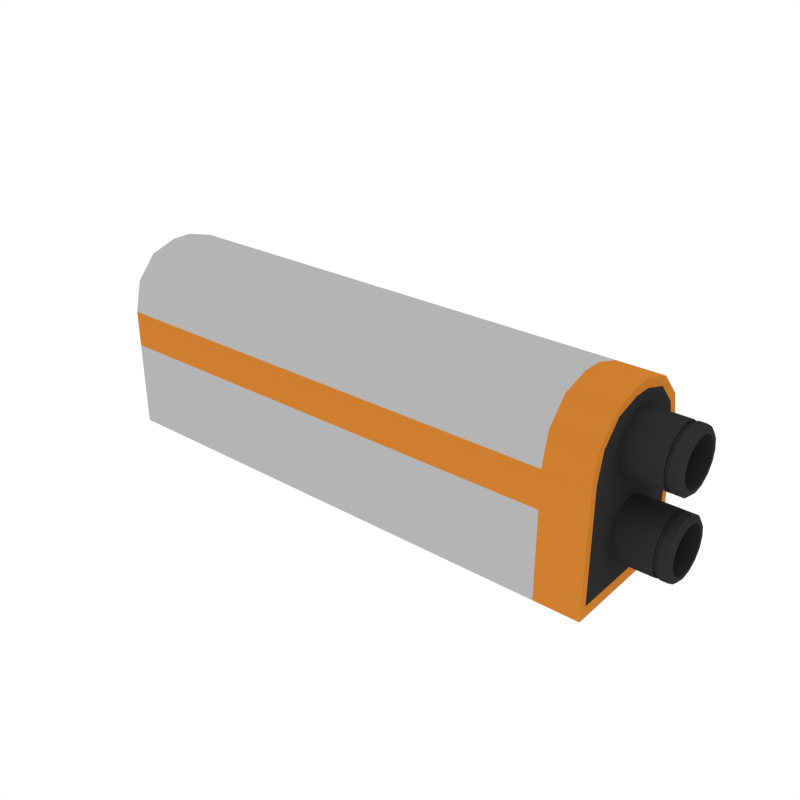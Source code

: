 # Source: Barrel_Pistol_2.blend  (saved by Blender 2.79.0; exported with 4.5.12 LTS)
import bpy
from mathutils import Matrix  # noqa: F401  (used for matrix-valued properties, if any)

bpy.ops.wm.read_factory_settings(use_empty=True)
scene = bpy.context.scene
scene.name = 'Scene'

# ---- collections
col_collection_1 = bpy.data.collections.new('Collection 1'); scene.collection.children.link(col_collection_1)

# ---- materials (node trees are filled in below, after node groups)
mat_black = bpy.data.materials.new('Black')
mat_black.alpha_threshold = 0.0
mat_black.diffuse_color = (0.0291, 0.0291, 0.0291, 1.0)
mat_black.roughness = 0.5
mat_grey = bpy.data.materials.new('Grey')
mat_grey.alpha_threshold = 0.0
mat_grey.diffuse_color = (0.1025, 0.1025, 0.1025, 1.0)
mat_grey.roughness = 0.5
mat_white = bpy.data.materials.new('White')
mat_white.alpha_threshold = 0.0
mat_white.diffuse_color = (0.4575, 0.4575, 0.4575, 1.0)
mat_white.roughness = 0.5
mat_main = bpy.data.materials.new('Main')
mat_main.alpha_threshold = 0.0
mat_main.diffuse_color = (0.6152, 0.2113, 0.02862, 1.0)
mat_main.roughness = 0.5

# ---- node groups
ng_auto_smooth = bpy.data.node_groups.new('Auto Smooth', 'GeometryNodeTree')
_s = ng_auto_smooth.interface.new_socket(name='Geometry', in_out='OUTPUT', socket_type='NodeSocketGeometry')
_s = ng_auto_smooth.interface.new_socket(name='Geometry', in_out='INPUT', socket_type='NodeSocketGeometry')
_s = ng_auto_smooth.interface.new_socket(name='Angle', in_out='INPUT', socket_type='NodeSocketFloat')
_s.subtype = 'ANGLE'
_s.min_value = 0.0
_s.max_value = 3.142
ng_auto_smooth.is_modifier = True
_N = ng_auto_smooth.nodes; _L = ng_auto_smooth.links
n0 = _N.new('NodeGroupOutput'); n0.name = 'Group Output'; n0.location = (480, -100)
n1 = _N.new('NodeGroupInput'); n1.name = 'Group Input'; n1.location = (-420, -300)
n2 = _N.new('NodeGroupInput'); n2.name = 'Group Input.001'; n2.location = (-60, -100)
n3 = _N.new('GeometryNodeSetShadeSmooth'); n3.name = 'Set Shade Smooth'; n3.location = (120, -100)
n3.domain = 'EDGE'
n4 = _N.new('GeometryNodeSetShadeSmooth'); n4.name = 'Set Shade Smooth.001'; n4.location = (300, -100)
n5 = _N.new('GeometryNodeInputMeshEdgeAngle'); n5.name = 'Edge Angle'; n5.location = (-420, -220)
n6 = _N.new('GeometryNodeInputEdgeSmooth'); n6.name = 'Is Edge Smooth'; n6.location = (-60, -160)
n7 = _N.new('GeometryNodeInputShadeSmooth'); n7.name = 'Is Face Smooth'; n7.location = (-240, -340)
n8 = _N.new('FunctionNodeBooleanMath'); n8.name = 'Boolean Math'; n8.location = (-60, -220)
n9 = _N.new('FunctionNodeCompare'); n9.name = 'Compare'; n9.location = (-240, -180)
n9.operation = 'LESS_EQUAL'
_L.new(n5.outputs[0], n9.inputs[0])
_L.new(n4.outputs[0], n0.inputs[0])
_L.new(n1.outputs[1], n9.inputs[1])
_L.new(n9.outputs[0], n8.inputs[0])
_L.new(n7.outputs[0], n8.inputs[1])
_L.new(n2.outputs[0], n3.inputs[0])
_L.new(n6.outputs[0], n3.inputs[1])
_L.new(n3.outputs[0], n4.inputs[0])
_L.new(n8.outputs[0], n3.inputs[2])
n0.is_active_output = True

# ---- material node trees

# ---- world
world_world = bpy.data.worlds.new('World'); scene.world = world_world
world_world.color = (1.0, 1.0, 1.0)
world_world.use_sun_shadow = False
world_world.sun_shadow_jitter_overblur = 0.0
world_world.cycles.sampling_method = 'NONE'
world_world.cycles.sample_map_resolution = 256

# ---- meshes
me_cube_230 = bpy.data.meshes.new('Cube.230')
me_cube_230.from_pydata([(-0.2732, -0.0472, -0.08926), (0.1088, -0.0472, -0.08926), (-0.2732, -0.0472, -7.049e-05), (-0.2732, -0.007249, 0.04518), (-0.2732, -0.04185, 0.02255), (-0.2732, -0.02723, 0.03912), (0.1088, -0.007249, 0.04518), (0.1088, -0.0472, -7.049e-05), (0.1088, -0.02723, 0.03912), (0.1088, -0.04185, 0.02255), (-0.2732, 0.0472, -0.08926), (0.1088, 0.0472, -0.08926), (0.1088, 4.558e-10, 0.04518), (-0.2732, 4.558e-10, 0.04518), (-0.2732, 4.558e-10, -0.08926), (-0.2732, 0.0472, -7.049e-05), (-0.2732, 0.007249, 0.04518), (-0.2732, 0.04185, 0.02255), (-0.2732, 0.02723, 0.03912), (0.1088, 0.007249, 0.04518), (0.1088, 0.0472, -7.049e-05), (0.1088, 0.02723, 0.03912), (0.1088, 0.04185, 0.02255), (0.1088, -0.03717, 0.01918), (0.1088, -0.04192, -0.0009117), (0.1088, -0.02418, 0.03389), (0.1088, -0.006437, 0.03927), (0.1088, -0.04192, -0.08118), (0.1088, 4.941e-10, 0.03927), (0.1088, 0.03717, 0.01918), (0.1088, 0.04192, -0.0009117), (0.1088, 0.02418, 0.03389), (0.1088, 0.006437, 0.03927), (0.1088, 0.04192, -0.08118), (0.07674, -0.0472, -0.08926), (0.07674, -0.04185, 0.02255), (0.07674, -0.02723, 0.03912), (0.07674, -0.007249, 0.04518), (0.07674, 0.0472, -0.08926), (0.07674, 0.04185, 0.02255), (0.07674, 0.02723, 0.03912), (0.07674, 0.007249, 0.04518), (0.07674, 4.558e-10, 0.04518), (0.07674, -0.0472, -7.049e-05), (0.07674, 0.0472, -7.049e-05), (-0.2732, -0.0472, -0.02666), (0.1088, -0.0472, -0.02666), (0.1088, -0.04192, -0.02593), (0.07674, -0.0472, -0.02666), (-0.2732, 0.0472, -0.02644), (0.1088, 0.0472, -0.02644), (0.1088, 0.04192, -0.02601), (0.07674, 0.0472, -0.02644), (0.03073, 0.01978, 0.0008014), (0.03073, 0.01514, -0.006145), (0.03073, 0.008194, -0.01079), (0.03073, 8.74e-09, -0.01242), (0.03073, -0.008194, -0.01079), (0.03073, -0.01514, -0.006145), (0.03073, -0.01978, 0.0008014), (0.03073, -0.02141, 0.008995), (0.03073, -0.01978, 0.01719), (0.03073, -0.01514, 0.02414), (0.03073, -0.008194, 0.02878), (0.03073, 7.549e-09, 0.03041), (0.03073, 0.008194, 0.02878), (0.03073, 0.01514, 0.02414), (0.03073, 0.02141, 0.008995), (0.03073, 0.01978, 0.01719), (0.1465, 0.01643, 0.008995), (0.1465, 0.01518, 0.002707), (0.1465, 0.01162, -0.002625), (0.1465, 0.006289, -0.006187), (0.1465, 8.385e-09, -0.007438), (0.1465, -0.006289, -0.006187), (0.1465, -0.01162, -0.002625), (0.1465, -0.01518, 0.002707), (0.1465, -0.01643, 0.008995), (0.1465, -0.01518, 0.01528), (0.1465, -0.01162, 0.02062), (0.1465, -0.006289, 0.02418), (0.1465, 7.471e-09, 0.02543), (0.1465, 0.006289, 0.02418), (0.1465, 0.01162, 0.02062), (0.1465, 0.01518, 0.01528), (0.06671, 0.01643, 0.008995), (0.06671, 0.01518, 0.002707), (0.06671, 0.01162, -0.002625), (0.06671, 0.006289, -0.006187), (0.06671, 4.665e-08, -0.007438), (0.06671, -0.006289, -0.006187), (0.06671, -0.01162, -0.002625), (0.06671, -0.01518, 0.002707), (0.06671, -0.01643, 0.008995), (0.06671, -0.01518, 0.01528), (0.06671, -0.01162, 0.02062), (0.06671, -0.006289, 0.02418), (0.06671, 4.574e-08, 0.02543), (0.06671, 0.006289, 0.02418), (0.06671, 0.01162, 0.02062), (0.06671, 0.01518, 0.01528), (0.1444, 0.02141, 0.008995), (0.1465, 0.01929, 0.008995), (0.1465, 0.01782, 0.001614), (0.1444, 0.01978, 0.0008014), (0.1465, 0.01364, -0.004644), (0.1444, 0.01514, -0.006145), (0.1465, 0.007382, -0.008826), (0.1444, 0.008194, -0.01079), (0.1465, 8.588e-09, -0.01029), (0.1444, 8.74e-09, -0.01242), (0.1465, -0.007382, -0.008826), (0.1444, -0.008194, -0.01079), (0.1465, -0.01364, -0.004644), (0.1444, -0.01514, -0.006145), (0.1465, -0.01782, 0.001614), (0.1444, -0.01978, 0.0008014), (0.1465, -0.01929, 0.008995), (0.1444, -0.02141, 0.008995), (0.1465, -0.01782, 0.01638), (0.1444, -0.01978, 0.01719), (0.1465, -0.01364, 0.02264), (0.1444, -0.01514, 0.02414), (0.1465, -0.007382, 0.02682), (0.1444, -0.008194, 0.02878), (0.1465, 7.515e-09, 0.02828), (0.1444, 7.549e-09, 0.03041), (0.1465, 0.007382, 0.02682), (0.1444, 0.008194, 0.02878), (0.1465, 0.01364, 0.02264), (0.1444, 0.01514, 0.02414), (0.1465, 0.01782, 0.01638), (0.1444, 0.01978, 0.01719), (0.1364, 0.02141, 0.008995), (0.1364, 0.01978, 0.0008014), (0.1364, 0.01978, 0.01719), (0.1364, 0.01514, -0.006145), (0.1364, 0.008194, -0.01079), (0.1364, 8.74e-09, -0.01242), (0.1364, -0.008194, -0.01079), (0.1364, -0.01514, -0.006145), (0.1364, -0.01978, 0.0008014), (0.1364, -0.02141, 0.008995), (0.1364, -0.01978, 0.01719), (0.1364, -0.01514, 0.02414), (0.1364, -0.008194, 0.02878), (0.1364, 7.549e-09, 0.03041), (0.1364, 0.008194, 0.02878), (0.1364, 0.01514, 0.02414), (0.1392, 0.02141, 0.008995), (0.1392, 0.01978, 0.01719), (0.1392, 0.01978, 0.0008014), (0.1392, 0.01514, -0.006145), (0.1392, 0.008194, -0.01079), (0.1392, 8.74e-09, -0.01242), (0.1392, -0.008194, -0.01079), (0.1392, -0.01514, -0.006145), (0.1392, -0.01978, 0.0008014), (0.1392, -0.02141, 0.008995), (0.1392, -0.01978, 0.01719), (0.1392, -0.01514, 0.02414), (0.1392, -0.008194, 0.02878), (0.1392, 7.549e-09, 0.03041), (0.1392, 0.008194, 0.02878), (0.1392, 0.01514, 0.02414), (0.1391, 0.01835, 0.001262), (0.1364, 0.01835, 0.001262), (0.1391, 0.01403, -0.005204), (0.1364, 0.01403, -0.005204), (0.1391, 0.007568, -0.009524), (0.1364, 0.007568, -0.009524), (0.1391, -5.95e-05, -0.01104), (0.1364, -5.95e-05, -0.01104), (0.1391, -0.007687, -0.009524), (0.1364, -0.007687, -0.009524), (0.1391, -0.01415, -0.005204), (0.1364, -0.01415, -0.005204), (0.1391, -0.01847, 0.001262), (0.1364, -0.01847, 0.001262), (0.1391, -0.01999, 0.00889), (0.1364, -0.01999, 0.00889), (0.1391, -0.01847, 0.01652), (0.1364, -0.01847, 0.01652), (0.1391, -0.01415, 0.02298), (0.1364, -0.01415, 0.02298), (0.1391, -0.007687, 0.0273), (0.1364, -0.007687, 0.0273), (0.1391, -5.951e-05, 0.02882), (0.1364, -5.951e-05, 0.02882), (0.1391, 0.007568, 0.0273), (0.1364, 0.007568, 0.0273), (0.1391, 0.01403, 0.02298), (0.1364, 0.01403, 0.02298), (0.1364, 0.01835, 0.01652), (0.1364, 0.01987, 0.00889), (0.1391, 0.01987, 0.00889), (0.1391, 0.01835, 0.01652), (0.03073, 0.01978, -0.05648), (0.03073, 0.01514, -0.06342), (0.03073, 0.008194, -0.06807), (0.03073, 8.74e-09, -0.0697), (0.03073, -0.008194, -0.06807), (0.03073, -0.01514, -0.06342), (0.03073, -0.01978, -0.05648), (0.03073, -0.02141, -0.04828), (0.03073, -0.01978, -0.04009), (0.03073, -0.01514, -0.03314), (0.03073, -0.008194, -0.0285), (0.03073, 7.549e-09, -0.02687), (0.03073, 0.008194, -0.0285), (0.03073, 0.01514, -0.03314), (0.03073, 0.02141, -0.04828), (0.03073, 0.01978, -0.04009), (0.1465, 0.01643, -0.04828), (0.1465, 0.01518, -0.05457), (0.1465, 0.01162, -0.0599), (0.1465, 0.006289, -0.06347), (0.1465, 8.385e-09, -0.06472), (0.1465, -0.006289, -0.06347), (0.1465, -0.01162, -0.0599), (0.1465, -0.01518, -0.05457), (0.1465, -0.01643, -0.04828), (0.1465, -0.01518, -0.042), (0.1465, -0.01162, -0.03666), (0.1465, -0.006289, -0.0331), (0.1465, 7.471e-09, -0.03185), (0.1465, 0.006289, -0.0331), (0.1465, 0.01162, -0.03666), (0.1465, 0.01518, -0.042), (0.06671, 0.01643, -0.04828), (0.06671, 0.01518, -0.05457), (0.06671, 0.01162, -0.0599), (0.06671, 0.006289, -0.06347), (0.06671, 4.665e-08, -0.06472), (0.06671, -0.006289, -0.06347), (0.06671, -0.01162, -0.0599), (0.06671, -0.01518, -0.05457), (0.06671, -0.01643, -0.04828), (0.06671, -0.01518, -0.042), (0.06671, -0.01162, -0.03666), (0.06671, -0.006289, -0.0331), (0.06671, 4.574e-08, -0.03185), (0.06671, 0.006289, -0.0331), (0.06671, 0.01162, -0.03666), (0.06671, 0.01518, -0.042), (0.1444, 0.02141, -0.04828), (0.1465, 0.01929, -0.04828), (0.1465, 0.01782, -0.05567), (0.1444, 0.01978, -0.05648), (0.1465, 0.01364, -0.06192), (0.1444, 0.01514, -0.06342), (0.1465, 0.007382, -0.06611), (0.1444, 0.008194, -0.06807), (0.1465, 8.588e-09, -0.06757), (0.1444, 8.74e-09, -0.0697), (0.1465, -0.007382, -0.06611), (0.1444, -0.008194, -0.06807), (0.1465, -0.01364, -0.06192), (0.1444, -0.01514, -0.06342), (0.1465, -0.01782, -0.05567), (0.1444, -0.01978, -0.05648), (0.1465, -0.01929, -0.04828), (0.1444, -0.02141, -0.04828), (0.1465, -0.01782, -0.0409), (0.1444, -0.01978, -0.04009), (0.1465, -0.01364, -0.03464), (0.1444, -0.01514, -0.03314), (0.1465, -0.007382, -0.03046), (0.1444, -0.008194, -0.0285), (0.1465, 7.515e-09, -0.02899), (0.1444, 7.549e-09, -0.02687), (0.1465, 0.007382, -0.03046), (0.1444, 0.008194, -0.0285), (0.1465, 0.01364, -0.03464), (0.1444, 0.01514, -0.03314), (0.1465, 0.01782, -0.0409), (0.1444, 0.01978, -0.04009), (0.1364, 0.02141, -0.04828), (0.1364, 0.01978, -0.05648), (0.1364, 0.01978, -0.04009), (0.1364, 0.01514, -0.06342), (0.1364, 0.008194, -0.06807), (0.1364, 8.74e-09, -0.0697), (0.1364, -0.008194, -0.06807), (0.1364, -0.01514, -0.06342), (0.1364, -0.01978, -0.05648), (0.1364, -0.02141, -0.04828), (0.1364, -0.01978, -0.04009), (0.1364, -0.01514, -0.03314), (0.1364, -0.008194, -0.0285), (0.1364, 7.549e-09, -0.02687), (0.1364, 0.008194, -0.0285), (0.1364, 0.01514, -0.03314), (0.1392, 0.02141, -0.04828), (0.1392, 0.01978, -0.04009), (0.1392, 0.01978, -0.05648), (0.1392, 0.01514, -0.06342), (0.1392, 0.008194, -0.06807), (0.1392, 8.74e-09, -0.0697), (0.1392, -0.008194, -0.06807), (0.1392, -0.01514, -0.06342), (0.1392, -0.01978, -0.05648), (0.1392, -0.02141, -0.04828), (0.1392, -0.01978, -0.04009), (0.1392, -0.01514, -0.03314), (0.1392, -0.008194, -0.0285), (0.1392, 7.549e-09, -0.02687), (0.1392, 0.008194, -0.0285), (0.1392, 0.01514, -0.03314), (0.1391, 0.01835, -0.05602), (0.1364, 0.01835, -0.05602), (0.1391, 0.01403, -0.06248), (0.1364, 0.01403, -0.06248), (0.1391, 0.007568, -0.0668), (0.1364, 0.007568, -0.0668), (0.1391, -5.95e-05, -0.06832), (0.1364, -5.95e-05, -0.06832), (0.1391, -0.007687, -0.0668), (0.1364, -0.007687, -0.0668), (0.1391, -0.01415, -0.06248), (0.1364, -0.01415, -0.06248), (0.1391, -0.01847, -0.05602), (0.1364, -0.01847, -0.05602), (0.1391, -0.01999, -0.04839), (0.1364, -0.01999, -0.04839), (0.1391, -0.01847, -0.04076), (0.1364, -0.01847, -0.04076), (0.1391, -0.01415, -0.0343), (0.1364, -0.01415, -0.0343), (0.1391, -0.007687, -0.02998), (0.1364, -0.007687, -0.02998), (0.1391, -5.951e-05, -0.02846), (0.1364, -5.951e-05, -0.02846), (0.1391, 0.007568, -0.02998), (0.1364, 0.007568, -0.02998), (0.1391, 0.01403, -0.0343), (0.1364, 0.01403, -0.0343), (0.1364, 0.01835, -0.04076), (0.1364, 0.01987, -0.04839), (0.1391, 0.01987, -0.04839), (0.1391, 0.01835, -0.04076)], [], [(42, 13, 3, 37), (0, 45, 2, 4, 5, 3, 13, 14), (48, 43, 2, 45), (10, 14, 13, 16, 18, 17, 15, 49), (7, 24, 23, 9), (24, 47, 27, 33, 51, 30, 29, 31, 32, 28, 26, 25, 23), (21, 31, 29, 22), (50, 51, 33, 11), (19, 32, 31, 21), (9, 23, 25, 8), (12, 28, 32, 19), (46, 47, 24, 7), (8, 25, 26, 6), (22, 29, 30, 20), (11, 33, 27, 1), (6, 26, 28, 12), (35, 43, 7, 9), (36, 35, 9, 8), (37, 36, 8, 6), (41, 42, 12, 19), (44, 15, 17, 39), (39, 40, 21, 22), (40, 41, 19, 21), (52, 38, 10, 49), (50, 11, 38, 52), (18, 16, 41, 40), (17, 18, 40, 39), (20, 44, 39, 22), (16, 13, 42, 41), (3, 5, 36, 37), (5, 4, 35, 36), (4, 2, 43, 35), (46, 7, 43, 48), (12, 42, 37, 6), (1, 46, 48, 34), (1, 27, 47, 46), (34, 48, 45, 0), (20, 50, 52, 44), (44, 52, 49, 15), (20, 30, 51, 50), (113, 75, 76, 115), (115, 76, 77, 117), (117, 77, 78, 119), (131, 84, 69, 102), (103, 70, 71, 105), (119, 78, 79, 121), (105, 71, 72, 107), (121, 79, 80, 123), (107, 72, 73, 109), (123, 80, 81, 125), (109, 73, 74, 111), (125, 81, 82, 127), (155, 112, 114, 156), (127, 82, 83, 129), (111, 74, 75, 113), (129, 83, 84, 131), (79, 95, 96, 80), (163, 128, 130, 164), (156, 114, 116, 157), (164, 130, 132, 150), (157, 116, 118, 158), (149, 101, 104, 151), (150, 132, 101, 149), (158, 118, 120, 159), (151, 104, 106, 152), (159, 120, 122, 160), (152, 106, 108, 153), (160, 122, 124, 161), (153, 108, 110, 154), (161, 124, 126, 162), (154, 110, 112, 155), (162, 126, 128, 163), (72, 88, 89, 73), (80, 96, 97, 81), (73, 89, 90, 74), (81, 97, 98, 82), (74, 90, 91, 75), (82, 98, 99, 83), (75, 91, 92, 76), (83, 99, 100, 84), (76, 92, 93, 77), (69, 85, 86, 70), (84, 100, 85, 69), (77, 93, 94, 78), (70, 86, 87, 71), (78, 94, 95, 79), (71, 87, 88, 72), (102, 103, 104, 101), (103, 105, 106, 104), (105, 107, 108, 106), (107, 109, 110, 108), (109, 111, 112, 110), (111, 113, 114, 112), (113, 115, 116, 114), (115, 117, 118, 116), (117, 119, 120, 118), (119, 121, 122, 120), (121, 123, 124, 122), (123, 125, 126, 124), (125, 127, 128, 126), (127, 129, 130, 128), (129, 131, 132, 130), (131, 102, 101, 132), (102, 69, 70, 103), (64, 146, 147, 65), (56, 138, 139, 57), (63, 145, 146, 64), (55, 137, 138, 56), (62, 144, 145, 63), (54, 136, 137, 55), (61, 143, 144, 62), (53, 134, 136, 54), (60, 142, 143, 61), (68, 135, 133, 67), (67, 133, 134, 53), (59, 141, 142, 60), (66, 148, 135, 68), (58, 140, 141, 59), (65, 147, 148, 66), (57, 139, 140, 58), (149, 151, 165, 195), (140, 139, 174, 176), (139, 138, 172, 174), (150, 149, 195, 196), (148, 147, 190, 192), (147, 146, 188, 190), (158, 159, 181, 179), (141, 140, 176, 178), (151, 152, 167, 165), (135, 148, 192, 193), (159, 160, 183, 181), (142, 141, 178, 180), (152, 153, 169, 167), (134, 133, 194, 166), (160, 161, 185, 183), (133, 135, 193, 194), (188, 187, 189, 190), (172, 171, 173, 174), (186, 185, 187, 188), (170, 169, 171, 172), (184, 183, 185, 186), (168, 167, 169, 170), (182, 181, 183, 184), (166, 165, 167, 168), (180, 179, 181, 182), (193, 196, 195, 194), (194, 195, 165, 166), (178, 177, 179, 180), (192, 191, 196, 193), (176, 175, 177, 178), (190, 189, 191, 192), (174, 173, 175, 176), (146, 145, 186, 188), (157, 158, 179, 177), (138, 137, 170, 172), (164, 150, 196, 191), (145, 144, 184, 186), (156, 157, 177, 175), (137, 136, 168, 170), (162, 163, 189, 187), (163, 164, 191, 189), (144, 143, 182, 184), (154, 155, 173, 171), (155, 156, 175, 173), (136, 134, 166, 168), (161, 162, 187, 185), (143, 142, 180, 182), (153, 154, 171, 169), (257, 219, 220, 259), (259, 220, 221, 261), (261, 221, 222, 263), (275, 228, 213, 246), (247, 214, 215, 249), (263, 222, 223, 265), (249, 215, 216, 251), (265, 223, 224, 267), (251, 216, 217, 253), (267, 224, 225, 269), (253, 217, 218, 255), (269, 225, 226, 271), (299, 256, 258, 300), (271, 226, 227, 273), (255, 218, 219, 257), (273, 227, 228, 275), (223, 239, 240, 224), (307, 272, 274, 308), (300, 258, 260, 301), (308, 274, 276, 294), (301, 260, 262, 302), (293, 245, 248, 295), (294, 276, 245, 293), (302, 262, 264, 303), (295, 248, 250, 296), (303, 264, 266, 304), (296, 250, 252, 297), (304, 266, 268, 305), (297, 252, 254, 298), (305, 268, 270, 306), (298, 254, 256, 299), (306, 270, 272, 307), (216, 232, 233, 217), (224, 240, 241, 225), (217, 233, 234, 218), (225, 241, 242, 226), (218, 234, 235, 219), (226, 242, 243, 227), (219, 235, 236, 220), (227, 243, 244, 228), (220, 236, 237, 221), (213, 229, 230, 214), (228, 244, 229, 213), (221, 237, 238, 222), (214, 230, 231, 215), (222, 238, 239, 223), (215, 231, 232, 216), (246, 247, 248, 245), (247, 249, 250, 248), (249, 251, 252, 250), (251, 253, 254, 252), (253, 255, 256, 254), (255, 257, 258, 256), (257, 259, 260, 258), (259, 261, 262, 260), (261, 263, 264, 262), (263, 265, 266, 264), (265, 267, 268, 266), (267, 269, 270, 268), (269, 271, 272, 270), (271, 273, 274, 272), (273, 275, 276, 274), (275, 246, 245, 276), (246, 213, 214, 247), (208, 290, 291, 209), (200, 282, 283, 201), (207, 289, 290, 208), (199, 281, 282, 200), (206, 288, 289, 207), (198, 280, 281, 199), (205, 287, 288, 206), (197, 278, 280, 198), (204, 286, 287, 205), (212, 279, 277, 211), (211, 277, 278, 197), (203, 285, 286, 204), (210, 292, 279, 212), (202, 284, 285, 203), (209, 291, 292, 210), (201, 283, 284, 202), (293, 295, 309, 339), (284, 283, 318, 320), (283, 282, 316, 318), (294, 293, 339, 340), (292, 291, 334, 336), (291, 290, 332, 334), (302, 303, 325, 323), (285, 284, 320, 322), (295, 296, 311, 309), (279, 292, 336, 337), (303, 304, 327, 325), (286, 285, 322, 324), (296, 297, 313, 311), (278, 277, 338, 310), (304, 305, 329, 327), (277, 279, 337, 338), (332, 331, 333, 334), (316, 315, 317, 318), (330, 329, 331, 332), (314, 313, 315, 316), (328, 327, 329, 330), (312, 311, 313, 314), (326, 325, 327, 328), (310, 309, 311, 312), (324, 323, 325, 326), (337, 340, 339, 338), (338, 339, 309, 310), (322, 321, 323, 324), (336, 335, 340, 337), (320, 319, 321, 322), (334, 333, 335, 336), (318, 317, 319, 320), (290, 289, 330, 332), (301, 302, 323, 321), (282, 281, 314, 316), (308, 294, 340, 335), (289, 288, 328, 330), (300, 301, 321, 319), (281, 280, 312, 314), (306, 307, 333, 331), (307, 308, 335, 333), (288, 287, 326, 328), (298, 299, 317, 315), (299, 300, 319, 317), (280, 278, 310, 312), (305, 306, 331, 329), (287, 286, 324, 326), (297, 298, 315, 313)])
me_cube_230.polygons.foreach_set('use_smooth', [1, 1, 1, 1, 1, 1, 1, 1, 1, 1, 1, 1, 1, 1, 0, 1, 1, 1, 1, 1, 1, 1, 1, 1, 1, 1, 1, 1, 1, 1, 1, 1, 1, 1, 1, 1, 1, 1, 1, 1, 1, 1, 1, 1, 1, 1, 1, 1, 1, 1, 1, 1, 1, 1, 1, 1, 1, 1, 1, 1, 1, 1, 1, 1, 1, 1, 1, 1, 1, 1, 1, 1, 1, 1, 1, 1, 1, 1, 1, 1, 1, 1, 1, 1, 1, 1, 1, 1, 1, 1, 1, 1, 1, 1, 1, 1, 1, 1, 1, 1, 1, 1, 1, 1, 1, 1, 1, 1, 1, 1, 1, 1, 1, 1, 1, 1, 1, 1, 1, 1, 1, 1, 1, 1, 1, 1, 1, 1, 1, 1, 1, 1, 1, 1, 1, 1, 1, 1, 1, 1, 1, 1, 1, 1, 1, 1, 1, 1, 1, 1, 1, 1, 1, 1, 1, 1, 1, 1, 1, 1, 1, 1, 1, 1, 1, 1, 1, 1, 1, 1, 1, 1, 1, 1, 1, 1, 1, 1, 1, 1, 1, 1, 1, 1, 1, 1, 1, 1, 1, 1, 1, 1, 1, 1, 1, 1, 1, 1, 1, 1, 1, 1, 1, 1, 1, 1, 1, 1, 1, 1, 1, 1, 1, 1, 1, 1, 1, 1, 1, 1, 1, 1, 1, 1, 1, 1, 1, 1, 1, 1, 1, 1, 1, 1, 1, 1, 1, 1, 1, 1, 1, 1, 1, 1, 1, 1, 1, 1, 1, 1, 1, 1, 1, 1, 1, 1, 1, 1, 1, 1, 1, 1, 1, 1, 1, 1, 1, 1, 1, 1, 1, 1, 1, 1, 1, 1, 1, 1, 1, 1, 1, 1, 1, 1, 1, 1, 1, 1, 1, 1, 1, 1, 1, 1, 1, 1])
me_cube_230.polygons.foreach_set('material_index', [2, 2, 3, 2, 3, 0, 3, 3, 3, 3, 3, 3, 3, 3, 3, 3, 3, 3, 3, 3, 2, 3, 3, 2, 3, 2, 2, 3, 2, 2, 2, 2, 3, 3, 3, 3, 2, 3, 3, 3, 0, 0, 0, 0, 0, 0, 0, 0, 0, 0, 0, 0, 0, 0, 0, 0, 0, 0, 0, 0, 0, 0, 0, 0, 0, 0, 0, 0, 0, 0, 0, 0, 0, 0, 0, 0, 0, 0, 0, 0, 0, 0, 0, 0, 0, 0, 0, 0, 0, 0, 0, 0, 0, 0, 0, 0, 0, 0, 0, 0, 0, 0, 0, 0, 0, 0, 0, 0, 0, 0, 0, 0, 0, 0, 0, 0, 0, 0, 0, 0, 0, 0, 0, 0, 0, 0, 0, 0, 0, 0, 0, 0, 0, 0, 0, 0, 0, 0, 0, 0, 0, 0, 0, 0, 0, 0, 0, 0, 0, 0, 0, 0, 0, 0, 0, 0, 0, 0, 0, 0, 0, 0, 0, 0, 0, 0, 0, 0, 0, 0, 0, 0, 0, 0, 0, 0, 0, 0, 0, 0, 0, 0, 0, 0, 0, 0, 0, 0, 0, 0, 0, 0, 0, 0, 0, 0, 0, 0, 0, 0, 0, 0, 0, 0, 0, 0, 0, 0, 0, 0, 0, 0, 0, 0, 0, 0, 0, 0, 0, 0, 0, 0, 0, 0, 0, 0, 0, 0, 0, 0, 0, 0, 0, 0, 0, 0, 0, 0, 0, 0, 0, 0, 0, 0, 0, 0, 0, 0, 0, 0, 0, 0, 0, 0, 0, 0, 0, 0, 0, 0, 0, 0, 0, 0, 0, 0, 0, 0, 0, 0, 0, 0, 0, 0, 0, 0, 0, 0, 0, 0, 0, 0, 0, 0, 0, 0, 0, 0, 0, 0, 0, 0, 0, 0, 0, 0])
me_cube_230.materials.append(mat_black)
me_cube_230.materials.append(mat_grey)
me_cube_230.materials.append(mat_white)
me_cube_230.materials.append(mat_main)
me_cube_230.use_remesh_preserve_volume = False
me_cube_230.use_remesh_preserve_attributes = False
me_cube_230.use_mirror_vertex_groups = False
me_cube_230.update()

# ---- objects
ob_barrel_pistol_2 = bpy.data.objects.new('Barrel_Pistol_2', me_cube_230)

# ---- transforms, parenting, visibility, modifiers, constraints
ob_barrel_pistol_2.location = (0.0, 0.0, 0.0)
ob_barrel_pistol_2.lineart.crease_threshold = 0.0
_m = ob_barrel_pistol_2.modifiers.new('Auto Smooth', 'NODES')
_m.node_group = ng_auto_smooth
_gi = [s.identifier for s in ng_auto_smooth.interface.items_tree if s.item_type == 'SOCKET' and s.in_out == 'INPUT']
_m[_gi[1]] = 0.5568  # Angle

# ---- collection membership
col_collection_1.objects.link(ob_barrel_pistol_2)

# ---- scene / render settings (as saved in the file)
scene.frame_start = 1; scene.frame_end = 250; scene.frame_set(0)
scene.render.engine = 'CYCLES'
scene.render.resolution_x = 1000
scene.render.resolution_y = 1000
scene.render.dither_intensity = 0.0
scene.cycles.samples = 200
scene.cycles.sampling_pattern = 'TABULATED_SOBOL'
scene.cycles.light_sampling_threshold = 0.0
scene.cycles.use_adaptive_sampling = False
scene.cycles.use_light_tree = False
scene.cycles.caustics_reflective = False
scene.cycles.caustics_refractive = False
scene.cycles.blur_glossy = 0.0
scene.cycles.max_bounces = 2
scene.cycles.pixel_filter_type = 'GAUSSIAN'
scene.cycles.sample_clamp_indirect = 0.0
scene.view_settings.view_transform = 'Standard'
bpy.context.view_layer.update()

# ---- added for rendering (the .blend has no active camera): camera
cam_auto = bpy.data.cameras.new('AutoCamera')
cam_auto.lens = 50.0
cam_auto.sensor_width = 36.0
cam_auto.clip_end = 1000.0
ob_auto_camera = bpy.data.objects.new('AutoCamera', cam_auto)
scene.collection.objects.link(ob_auto_camera)
ob_auto_camera.location = (0.353625, -0.500416, 0.311573)
ob_auto_camera.rotation_euler = (1.09748, -7.21219e-08, 0.694738)
scene.camera = ob_auto_camera
bpy.context.view_layer.update()
